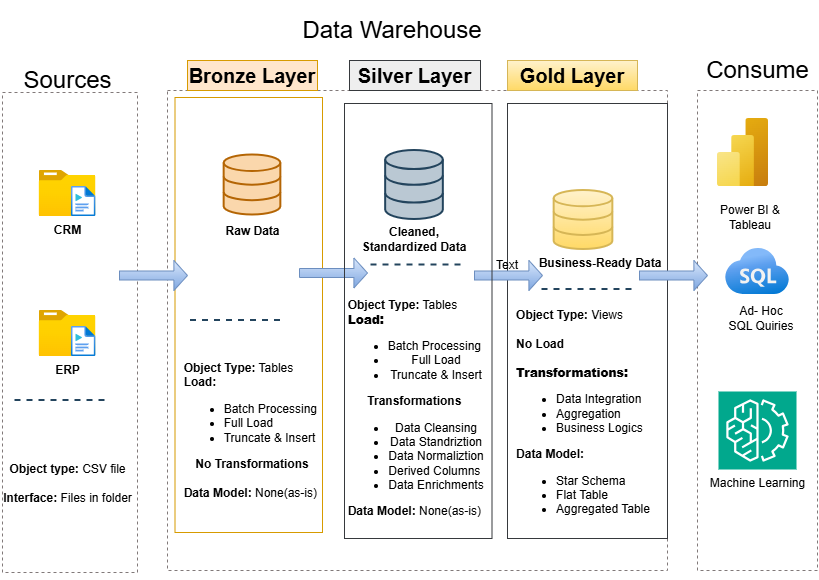

The diagram above was exported from draw.io. Its source (the exported page's mxGraphModel, read from the mxfile embedded in the PNG):
<mxGraphModel dx="1018" dy="614" grid="1" gridSize="10" guides="1" tooltips="1" connect="1" arrows="1" fold="1" page="1" pageScale="1" pageWidth="850" pageHeight="1100" math="0" shadow="0">
  <root>
    <mxCell id="0" />
    <mxCell id="1" parent="0" />
    <mxCell id="i4Feh0JxHRuLES5iD-1D-1" parent="1" style="rounded=0;whiteSpace=wrap;html=1;fillColor=none;dashed=1;strokeColor=light-dark(#817979, #ededed);" value="" vertex="1">
      <mxGeometry height="480" width="135" x="75" y="152" as="geometry" />
    </mxCell>
    <mxCell id="i4Feh0JxHRuLES5iD-1D-2" parent="1" style="rounded=0;whiteSpace=wrap;html=1;strokeColor=none;" value="&lt;font style=&quot;font-size: 24px;&quot;&gt;Sources&lt;/font&gt;" vertex="1">
      <mxGeometry height="20" width="105" x="87.5" y="130" as="geometry" />
    </mxCell>
    <mxCell id="i4Feh0JxHRuLES5iD-1D-4" parent="1" style="rounded=0;whiteSpace=wrap;html=1;fillColor=none;dashed=1;strokeColor=light-dark(#817979, #ededed);" value="" vertex="1">
      <mxGeometry height="480" width="500" x="240" y="150" as="geometry" />
    </mxCell>
    <mxCell id="i4Feh0JxHRuLES5iD-1D-5" parent="1" style="rounded=0;whiteSpace=wrap;html=1;strokeColor=none;" value="&lt;font style=&quot;font-size: 24px;&quot;&gt;Data Warehouse&lt;/font&gt;" vertex="1">
      <mxGeometry height="60" width="230" x="350" y="60" as="geometry" />
    </mxCell>
    <mxCell id="i4Feh0JxHRuLES5iD-1D-6" parent="1" style="rounded=0;whiteSpace=wrap;html=1;fillColor=none;dashed=1;strokeColor=light-dark(#817979, #ededed);" value="" vertex="1">
      <mxGeometry height="480" width="120" x="770" y="150" as="geometry" />
    </mxCell>
    <mxCell id="i4Feh0JxHRuLES5iD-1D-7" parent="1" style="rounded=0;whiteSpace=wrap;html=1;strokeColor=none;" value="&lt;font style=&quot;font-size: 24px;&quot;&gt;Consume&lt;/font&gt;" vertex="1">
      <mxGeometry height="20" width="105" x="777.5" y="120" as="geometry" />
    </mxCell>
    <mxCell id="i4Feh0JxHRuLES5iD-1D-8" parent="1" style="rounded=0;whiteSpace=wrap;html=1;fillColor=#ffe6cc;strokeColor=#d79b00;fontStyle=1" value="&lt;font style=&quot;font-size: 20px;&quot;&gt;Bronze Layer&lt;/font&gt;" vertex="1">
      <mxGeometry height="30" width="130" x="260" y="120" as="geometry" />
    </mxCell>
    <mxCell id="i4Feh0JxHRuLES5iD-1D-9" parent="1" style="rounded=0;whiteSpace=wrap;html=1;fillColor=none;strokeColor=#d79b00;" value="" vertex="1">
      <mxGeometry height="435" width="147.5" x="247.5" y="157" as="geometry" />
    </mxCell>
    <mxCell id="i4Feh0JxHRuLES5iD-1D-11" parent="1" style="rounded=0;whiteSpace=wrap;html=1;fillColor=#eeeeee;strokeColor=#36393d;fontStyle=1" value="&lt;font style=&quot;font-size: 20px;&quot;&gt;Silver Layer&lt;/font&gt;" vertex="1">
      <mxGeometry height="30" width="131" x="422" y="120" as="geometry" />
    </mxCell>
    <mxCell id="i4Feh0JxHRuLES5iD-1D-12" parent="1" style="rounded=0;whiteSpace=wrap;html=1;fillColor=none;strokeColor=#36393d;" value="" vertex="1">
      <mxGeometry height="435" width="160" x="580" y="163" as="geometry" />
    </mxCell>
    <mxCell id="i4Feh0JxHRuLES5iD-1D-13" parent="1" style="rounded=0;whiteSpace=wrap;html=1;fillColor=#fff2cc;strokeColor=#d6b656;fontStyle=1;gradientColor=#ffd966;" value="&lt;font style=&quot;font-size: 20px;&quot;&gt;Gold Layer&lt;/font&gt;" vertex="1">
      <mxGeometry height="30" width="130" x="580" y="120" as="geometry" />
    </mxCell>
    <mxCell id="i4Feh0JxHRuLES5iD-1D-14" parent="1" style="image;aspect=fixed;html=1;points=[];align=center;fontSize=12;image=img/lib/azure2/general/Folder_Blank.svg;" value="&lt;b&gt;CRM&lt;/b&gt;" vertex="1">
      <mxGeometry height="46" width="56.68" x="111.66" y="230" as="geometry" />
    </mxCell>
    <mxCell id="i4Feh0JxHRuLES5iD-1D-15" parent="1" style="image;aspect=fixed;html=1;points=[];align=center;fontSize=12;image=img/lib/azure2/general/Media_File.svg;" value="" vertex="1">
      <mxGeometry height="30" width="24.38" x="143.96" y="246" as="geometry" />
    </mxCell>
    <mxCell id="wyYfB4ncuGTDiPakEFOT-1" parent="1" style="image;aspect=fixed;html=1;points=[];align=center;fontSize=12;image=img/lib/azure2/general/Folder_Blank.svg;" value="&lt;b&gt;ERP&lt;/b&gt;" vertex="1">
      <mxGeometry height="46" width="56.68" x="111.66" y="370" as="geometry" />
    </mxCell>
    <mxCell id="wyYfB4ncuGTDiPakEFOT-2" parent="1" style="image;aspect=fixed;html=1;points=[];align=center;fontSize=12;image=img/lib/azure2/general/Media_File.svg;" value="" vertex="1">
      <mxGeometry height="30" width="24.38" x="143.96" y="386" as="geometry" />
    </mxCell>
    <mxCell id="wyYfB4ncuGTDiPakEFOT-14" edge="1" parent="1" style="endArrow=none;html=1;rounded=0;dashed=1;fillColor=#bac8d3;strokeColor=#23445d;sourcePerimeterSpacing=-12;startSize=9;strokeWidth=2;" value="">
      <mxGeometry height="50" relative="1" width="50" as="geometry">
        <mxPoint x="87.5" y="460" as="sourcePoint" />
        <mxPoint x="180.5" y="460" as="targetPoint" />
      </mxGeometry>
    </mxCell>
    <mxCell id="wyYfB4ncuGTDiPakEFOT-19" parent="1" style="text;html=1;whiteSpace=wrap;strokeColor=none;fillColor=none;align=center;verticalAlign=middle;rounded=0;perimeterSpacing=5;" value="&lt;b&gt;Object type:&lt;/b&gt; CSV file&lt;br&gt;&lt;br&gt;&lt;b&gt;Interface:&lt;/b&gt; Files in folder" vertex="1">
      <mxGeometry height="46" width="135" x="72.5" y="520" as="geometry" />
    </mxCell>
    <mxCell id="wyYfB4ncuGTDiPakEFOT-20" parent="1" style="html=1;verticalLabelPosition=bottom;align=center;labelBackgroundColor=#ffffff;verticalAlign=top;strokeWidth=2;strokeColor=#b46504;shadow=0;dashed=0;shape=mxgraph.ios7.icons.data;fillColor=#fad7ac;" value="" vertex="1">
      <mxGeometry height="60" width="56.68" x="296.66" y="214.5" as="geometry" />
    </mxCell>
    <mxCell id="wyYfB4ncuGTDiPakEFOT-21" parent="1" style="html=1;verticalLabelPosition=bottom;align=center;labelBackgroundColor=#ffffff;verticalAlign=top;strokeWidth=2;strokeColor=#23445d;shadow=0;dashed=0;shape=mxgraph.ios7.icons.data;fillColor=#bac8d3;" value="" vertex="1">
      <mxGeometry height="69" width="57.68" x="458.1600000000001" y="210" as="geometry" />
    </mxCell>
    <mxCell id="wyYfB4ncuGTDiPakEFOT-22" parent="1" style="html=1;verticalLabelPosition=bottom;align=center;labelBackgroundColor=#ffffff;verticalAlign=top;strokeWidth=2;strokeColor=#d6b656;shadow=0;dashed=0;shape=mxgraph.ios7.icons.data;fillColor=#fff2cc;gradientColor=#ffd966;" value="" vertex="1">
      <mxGeometry height="59" width="58.68" x="626.66" y="250" as="geometry" />
    </mxCell>
    <mxCell id="wyYfB4ncuGTDiPakEFOT-23" parent="1" style="shape=singleArrow;whiteSpace=wrap;html=1;fillColor=#dae8fc;gradientColor=#7ea6e0;strokeColor=#6c8ebf;" value="" vertex="1">
      <mxGeometry height="30" width="68" x="192" y="320" as="geometry" />
    </mxCell>
    <mxCell id="wyYfB4ncuGTDiPakEFOT-25" parent="1" style="shape=singleArrow;whiteSpace=wrap;html=1;fillColor=#dae8fc;gradientColor=#7ea6e0;strokeColor=#6c8ebf;" value="" vertex="1">
      <mxGeometry height="30" width="68" x="372" y="317.5" as="geometry" />
    </mxCell>
    <mxCell id="wyYfB4ncuGTDiPakEFOT-26" parent="1" style="shape=singleArrow;whiteSpace=wrap;html=1;fillColor=#dae8fc;gradientColor=#7ea6e0;strokeColor=#6c8ebf;" value="" vertex="1">
      <mxGeometry height="30" width="68" x="547" y="320" as="geometry" />
    </mxCell>
    <mxCell id="wyYfB4ncuGTDiPakEFOT-27" parent="1" style="shape=singleArrow;whiteSpace=wrap;html=1;fillColor=#dae8fc;gradientColor=#7ea6e0;strokeColor=#6c8ebf;" value="" vertex="1">
      <mxGeometry height="30" width="68" x="712" y="320" as="geometry" />
    </mxCell>
    <mxCell id="wyYfB4ncuGTDiPakEFOT-28" parent="1" style="text;html=1;whiteSpace=wrap;strokeColor=none;fillColor=none;align=center;verticalAlign=middle;rounded=0;fontStyle=1" value="Raw Data" vertex="1">
      <mxGeometry height="82.5" width="105" x="272.5" y="250" as="geometry" />
    </mxCell>
    <mxCell id="wyYfB4ncuGTDiPakEFOT-29" parent="1" style="text;html=1;whiteSpace=wrap;strokeColor=none;fillColor=none;align=center;verticalAlign=middle;rounded=0;fontStyle=1" value="Cleaned, Standardized Data" vertex="1">
      <mxGeometry height="40" width="120" x="427" y="279" as="geometry" />
    </mxCell>
    <mxCell id="wyYfB4ncuGTDiPakEFOT-30" parent="1" style="text;html=1;whiteSpace=wrap;strokeColor=none;fillColor=none;align=center;verticalAlign=middle;rounded=0;fontStyle=1" value="Business-Ready Data" vertex="1">
      <mxGeometry height="30" width="126" x="610" y="308" as="geometry" />
    </mxCell>
    <mxCell id="wyYfB4ncuGTDiPakEFOT-31" edge="1" parent="1" style="endArrow=none;html=1;rounded=0;dashed=1;fillColor=#bac8d3;strokeColor=#23445d;sourcePerimeterSpacing=-12;startSize=9;strokeWidth=2;" value="">
      <mxGeometry height="50" relative="1" width="50" as="geometry">
        <mxPoint x="263" y="380" as="sourcePoint" />
        <mxPoint x="356" y="380" as="targetPoint" />
      </mxGeometry>
    </mxCell>
    <mxCell id="wyYfB4ncuGTDiPakEFOT-32" edge="1" parent="1" style="endArrow=none;html=1;rounded=0;dashed=1;fillColor=#bac8d3;strokeColor=#23445d;sourcePerimeterSpacing=-12;startSize=9;strokeWidth=2;" value="">
      <mxGeometry height="50" relative="1" width="50" as="geometry">
        <mxPoint x="443.5" y="324.5" as="sourcePoint" />
        <mxPoint x="536.5" y="324.5" as="targetPoint" />
      </mxGeometry>
    </mxCell>
    <mxCell id="wyYfB4ncuGTDiPakEFOT-33" edge="1" parent="1" style="endArrow=none;html=1;rounded=0;dashed=1;fillColor=#bac8d3;strokeColor=#23445d;sourcePerimeterSpacing=-12;startSize=9;strokeWidth=2;" value="">
      <mxGeometry height="50" relative="1" width="50" as="geometry">
        <mxPoint x="614.5" y="349" as="sourcePoint" />
        <mxPoint x="707.5" y="349" as="targetPoint" />
      </mxGeometry>
    </mxCell>
    <mxCell id="wyYfB4ncuGTDiPakEFOT-35" parent="1" style="text;html=1;whiteSpace=wrap;strokeColor=none;fillColor=none;align=center;verticalAlign=middle;rounded=0;" value="&lt;div style=&quot;text-align: left;&quot;&gt;&lt;b style=&quot;background-color: transparent; color: light-dark(rgb(0, 0, 0), rgb(255, 255, 255));&quot;&gt;Object Type:&lt;/b&gt;&lt;span style=&quot;background-color: transparent; color: light-dark(rgb(0, 0, 0), rgb(255, 255, 255));&quot;&gt; Tables&lt;/span&gt;&lt;/div&gt;&lt;div style=&quot;text-align: left;&quot;&gt;&lt;b style=&quot;background-color: transparent; color: light-dark(rgb(0, 0, 0), rgb(255, 255, 255));&quot;&gt;Load:&amp;nbsp;&lt;/b&gt;&lt;/div&gt;&lt;ul&gt;&lt;li style=&quot;text-align: left;&quot;&gt;Batch Processing&amp;nbsp;&lt;/li&gt;&lt;li style=&quot;text-align: left;&quot;&gt;Full Load&lt;/li&gt;&lt;li style=&quot;text-align: left;&quot;&gt;Truncate &amp;amp; Insert&lt;/li&gt;&lt;/ul&gt;&lt;div style=&quot;&quot;&gt;&lt;b&gt;No Transformations&lt;/b&gt;&lt;/div&gt;&lt;div&gt;&lt;br&gt;&lt;/div&gt;&lt;div style=&quot;text-align: left;&quot;&gt;&lt;b&gt;Data Model:&lt;/b&gt; None(as-is)&lt;/div&gt;" vertex="1">
      <mxGeometry height="300" width="151.68" x="249.16" y="340" as="geometry" />
    </mxCell>
    <mxCell id="wyYfB4ncuGTDiPakEFOT-39" parent="1" style="text;html=1;whiteSpace=wrap;strokeColor=none;fillColor=none;align=center;verticalAlign=middle;rounded=0;fontFamily=Helvetica;fontSize=12;fontColor=default;fontStyle=0;" value="&lt;div style=&quot;text-align: left;&quot;&gt;&lt;b style=&quot;background-color: transparent; color: light-dark(rgb(0, 0, 0), rgb(255, 255, 255));&quot;&gt;Object Type:&lt;/b&gt;&lt;span style=&quot;background-color: transparent; color: light-dark(rgb(0, 0, 0), rgb(255, 255, 255));&quot;&gt; Tables&lt;/span&gt;&lt;/div&gt;&lt;b&gt;&lt;div style=&quot;text-align: left;&quot;&gt;&lt;b style=&quot;background-color: transparent; color: light-dark(rgb(0, 0, 0), rgb(255, 255, 255));&quot;&gt;Load:&lt;/b&gt;&lt;/div&gt;&lt;/b&gt;&lt;ul&gt;&lt;li&gt;&lt;span style=&quot;background-color: transparent; color: light-dark(rgb(0, 0, 0), rgb(255, 255, 255));&quot;&gt;Batch Processing&amp;nbsp;&lt;/span&gt;&lt;/li&gt;&lt;li&gt;&lt;span style=&quot;background-color: transparent; color: light-dark(rgb(0, 0, 0), rgb(255, 255, 255));&quot;&gt;Full Load&lt;/span&gt;&lt;/li&gt;&lt;li&gt;&lt;span style=&quot;background-color: transparent; color: light-dark(rgb(0, 0, 0), rgb(255, 255, 255));&quot;&gt;Truncate &amp;amp; Insert&lt;/span&gt;&lt;/li&gt;&lt;/ul&gt;&lt;div&gt;&lt;b&gt;Transformations&amp;nbsp;&lt;/b&gt;&lt;/div&gt;&lt;div&gt;&lt;ul&gt;&lt;li&gt;&lt;span style=&quot;background-color: transparent; color: light-dark(rgb(0, 0, 0), rgb(255, 255, 255));&quot;&gt;Data Cleansing&lt;/span&gt;&lt;/li&gt;&lt;li&gt;Data Standriztion&lt;/li&gt;&lt;li&gt;Data Normaliztion&lt;/li&gt;&lt;li&gt;Derived Columns&amp;nbsp;&lt;/li&gt;&lt;li&gt;Data Enrichments&lt;/li&gt;&lt;/ul&gt;&lt;div style=&quot;text-align: left;&quot;&gt;&lt;b&gt;Data Model:&lt;/b&gt; None(as-is)&lt;/div&gt;&lt;/div&gt;" vertex="1">
      <mxGeometry height="240" width="150" x="414" y="347.5" as="geometry" />
    </mxCell>
    <mxCell id="wyYfB4ncuGTDiPakEFOT-43" parent="1" style="rounded=0;whiteSpace=wrap;html=1;fillColor=none;strokeColor=#36393d;" value="" vertex="1">
      <mxGeometry height="435" width="147.5" x="417" y="163" as="geometry" />
    </mxCell>
    <mxCell id="wyYfB4ncuGTDiPakEFOT-46" parent="1" style="text;html=1;whiteSpace=wrap;strokeColor=none;fillColor=none;align=center;verticalAlign=middle;rounded=0;" value="&lt;div style=&quot;text-align: left;&quot;&gt;&lt;b style=&quot;background-color: transparent; color: light-dark(rgb(0, 0, 0), rgb(255, 255, 255));&quot;&gt;Object Type:&lt;/b&gt;&lt;span style=&quot;background-color: transparent; color: light-dark(rgb(0, 0, 0), rgb(255, 255, 255));&quot;&gt; Views&lt;br&gt;&lt;br&gt;&lt;/span&gt;&lt;/div&gt;&lt;div style=&quot;text-align: left;&quot;&gt;&lt;b style=&quot;background-color: transparent; color: light-dark(rgb(0, 0, 0), rgb(255, 255, 255));&quot;&gt;No Load&lt;br&gt;&lt;br&gt;&lt;/b&gt;&lt;/div&gt;&lt;b&gt;&lt;div style=&quot;text-align: left;&quot;&gt;&lt;b style=&quot;background-color: transparent; color: light-dark(rgb(0, 0, 0), rgb(255, 255, 255));&quot;&gt;Transformations:&lt;/b&gt;&lt;/div&gt;&lt;/b&gt;&lt;div&gt;&lt;ul&gt;&lt;li style=&quot;text-align: left;&quot;&gt;Data Integration&amp;nbsp;&lt;/li&gt;&lt;li style=&quot;text-align: left;&quot;&gt;Aggregation&lt;/li&gt;&lt;li style=&quot;text-align: left;&quot;&gt;Business Logics&lt;/li&gt;&lt;/ul&gt;&lt;div style=&quot;text-align: left;&quot;&gt;&lt;b&gt;Data Model:&amp;nbsp;&lt;/b&gt;&lt;/div&gt;&lt;/div&gt;&lt;div&gt;&lt;ul&gt;&lt;li style=&quot;text-align: left;&quot;&gt;Star Schema&lt;/li&gt;&lt;li style=&quot;text-align: left;&quot;&gt;Flat Table&lt;/li&gt;&lt;li style=&quot;text-align: left;&quot;&gt;Aggregated Table&lt;/li&gt;&lt;/ul&gt;&lt;/div&gt;" vertex="1">
      <mxGeometry height="280" width="150" x="581" y="338" as="geometry" />
    </mxCell>
    <mxCell id="wyYfB4ncuGTDiPakEFOT-47" parent="1" style="image;aspect=fixed;html=1;points=[];align=center;fontSize=12;image=img/lib/azure2/analytics/Power_BI_Embedded.svg;" value="" vertex="1">
      <mxGeometry height="68" width="51" x="790" y="178" as="geometry" />
    </mxCell>
    <mxCell id="wyYfB4ncuGTDiPakEFOT-48" parent="1" style="image;aspect=fixed;html=1;points=[];align=center;fontSize=12;image=img/lib/azure2/databases/Azure_SQL.svg;" value="" vertex="1">
      <mxGeometry height="46" width="64" x="798" y="308" as="geometry" />
    </mxCell>
    <mxCell id="wyYfB4ncuGTDiPakEFOT-49" parent="1" style="sketch=0;points=[[0,0,0],[0.25,0,0],[0.5,0,0],[0.75,0,0],[1,0,0],[0,1,0],[0.25,1,0],[0.5,1,0],[0.75,1,0],[1,1,0],[0,0.25,0],[0,0.5,0],[0,0.75,0],[1,0.25,0],[1,0.5,0],[1,0.75,0]];outlineConnect=0;fontColor=#232F3E;fillColor=#01A88D;strokeColor=#ffffff;dashed=0;verticalLabelPosition=bottom;verticalAlign=top;align=center;html=1;fontSize=12;fontStyle=0;aspect=fixed;shape=mxgraph.aws4.resourceIcon;resIcon=mxgraph.aws4.machine_learning;" value="" vertex="1">
      <mxGeometry height="78" width="78" x="791" y="451" as="geometry" />
    </mxCell>
    <mxCell id="wyYfB4ncuGTDiPakEFOT-50" parent="1" style="text;html=1;whiteSpace=wrap;strokeColor=none;fillColor=none;align=center;verticalAlign=middle;rounded=0;" value="Text" vertex="1">
      <mxGeometry height="30" width="60" x="550" y="310" as="geometry" />
    </mxCell>
    <mxCell id="wyYfB4ncuGTDiPakEFOT-51" parent="1" style="text;html=1;whiteSpace=wrap;strokeColor=none;fillColor=none;align=center;verticalAlign=middle;rounded=0;" value="Power BI &amp;amp; Tableau" vertex="1">
      <mxGeometry height="30" width="78" x="784" y="262" as="geometry" />
    </mxCell>
    <mxCell id="wyYfB4ncuGTDiPakEFOT-52" parent="1" style="text;html=1;whiteSpace=wrap;strokeColor=none;fillColor=none;align=center;verticalAlign=middle;rounded=0;" value="Ad- Hoc&lt;br&gt;SQL Quiries" vertex="1">
      <mxGeometry height="60" width="68" x="800" y="347.5" as="geometry" />
    </mxCell>
    <mxCell id="wyYfB4ncuGTDiPakEFOT-53" parent="1" style="text;html=1;whiteSpace=wrap;strokeColor=none;fillColor=none;align=center;verticalAlign=middle;rounded=0;" value="Machine Learning" vertex="1">
      <mxGeometry height="60" width="105" x="777.5" y="513" as="geometry" />
    </mxCell>
  </root>
</mxGraphModel>